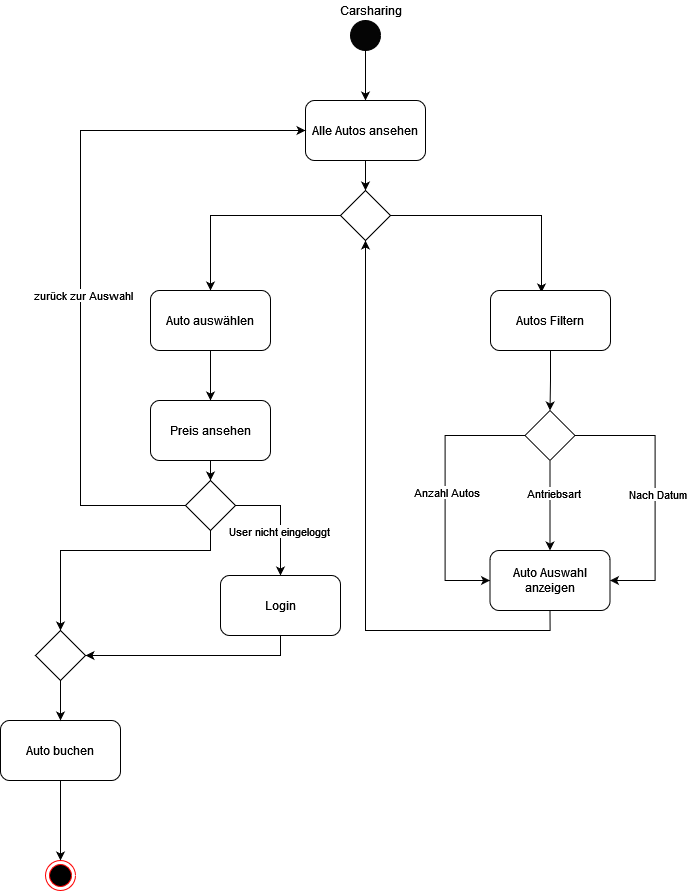

The diagram above was exported from draw.io. Its source (the exported page's mxGraphModel, read from the mxfile embedded in the PNG):
<mxGraphModel dx="2252" dy="1144" grid="1" gridSize="10" guides="1" tooltips="1" connect="1" arrows="1" fold="1" page="1" pageScale="1" pageWidth="827" pageHeight="1169" math="0" shadow="0">
  <root>
    <mxCell id="0" />
    <mxCell id="1" parent="0" />
    <mxCell id="-f9HPqU4GeU3Nnm06FBZ-5" style="edgeStyle=orthogonalEdgeStyle;rounded=0;orthogonalLoop=1;jettySize=auto;html=1;exitX=0.5;exitY=1;exitDx=0;exitDy=0;" edge="1" parent="1" source="-f9HPqU4GeU3Nnm06FBZ-1" target="-f9HPqU4GeU3Nnm06FBZ-2">
      <mxGeometry relative="1" as="geometry" />
    </mxCell>
    <mxCell id="-f9HPqU4GeU3Nnm06FBZ-1" value="" style="ellipse;whiteSpace=wrap;html=1;aspect=fixed;fillColor=#050505;" vertex="1" parent="1">
      <mxGeometry x="370" y="30" width="30" height="30" as="geometry" />
    </mxCell>
    <mxCell id="-f9HPqU4GeU3Nnm06FBZ-17" style="edgeStyle=orthogonalEdgeStyle;rounded=0;orthogonalLoop=1;jettySize=auto;html=1;exitX=0.5;exitY=1;exitDx=0;exitDy=0;entryX=0.5;entryY=0;entryDx=0;entryDy=0;" edge="1" parent="1" source="-f9HPqU4GeU3Nnm06FBZ-2" target="-f9HPqU4GeU3Nnm06FBZ-14">
      <mxGeometry relative="1" as="geometry" />
    </mxCell>
    <mxCell id="-f9HPqU4GeU3Nnm06FBZ-2" value="Alle Autos ansehen" style="rounded=1;whiteSpace=wrap;html=1;fillColor=#FFFFFF;" vertex="1" parent="1">
      <mxGeometry x="325" y="110" width="120" height="60" as="geometry" />
    </mxCell>
    <mxCell id="-f9HPqU4GeU3Nnm06FBZ-7" style="edgeStyle=orthogonalEdgeStyle;rounded=0;orthogonalLoop=1;jettySize=auto;html=1;exitX=0;exitY=0.5;exitDx=0;exitDy=0;entryX=0;entryY=0.5;entryDx=0;entryDy=0;" edge="1" parent="1" source="-f9HPqU4GeU3Nnm06FBZ-3" target="-f9HPqU4GeU3Nnm06FBZ-4">
      <mxGeometry relative="1" as="geometry">
        <mxPoint x="509.5" y="550" as="targetPoint" />
        <Array as="points">
          <mxPoint x="464.5" y="445" />
          <mxPoint x="464.5" y="590" />
        </Array>
      </mxGeometry>
    </mxCell>
    <mxCell id="-f9HPqU4GeU3Nnm06FBZ-10" value="Anzahl Autos" style="edgeLabel;html=1;align=center;verticalAlign=middle;resizable=0;points=[];" vertex="1" connectable="0" parent="-f9HPqU4GeU3Nnm06FBZ-7">
      <mxGeometry x="0.0148" relative="1" as="geometry">
        <mxPoint as="offset" />
      </mxGeometry>
    </mxCell>
    <mxCell id="-f9HPqU4GeU3Nnm06FBZ-8" style="edgeStyle=orthogonalEdgeStyle;rounded=0;orthogonalLoop=1;jettySize=auto;html=1;exitX=1;exitY=0.5;exitDx=0;exitDy=0;entryX=1;entryY=0.5;entryDx=0;entryDy=0;" edge="1" parent="1" source="-f9HPqU4GeU3Nnm06FBZ-3" target="-f9HPqU4GeU3Nnm06FBZ-4">
      <mxGeometry relative="1" as="geometry">
        <Array as="points">
          <mxPoint x="674.5" y="445" />
          <mxPoint x="674.5" y="590" />
        </Array>
      </mxGeometry>
    </mxCell>
    <mxCell id="-f9HPqU4GeU3Nnm06FBZ-12" value="Nach Datum" style="edgeLabel;html=1;align=center;verticalAlign=middle;resizable=0;points=[];" vertex="1" connectable="0" parent="-f9HPqU4GeU3Nnm06FBZ-8">
      <mxGeometry x="0.0222" y="1" relative="1" as="geometry">
        <mxPoint as="offset" />
      </mxGeometry>
    </mxCell>
    <mxCell id="-f9HPqU4GeU3Nnm06FBZ-9" style="edgeStyle=orthogonalEdgeStyle;rounded=0;orthogonalLoop=1;jettySize=auto;html=1;exitX=0.5;exitY=1;exitDx=0;exitDy=0;" edge="1" parent="1" source="-f9HPqU4GeU3Nnm06FBZ-3" target="-f9HPqU4GeU3Nnm06FBZ-4">
      <mxGeometry relative="1" as="geometry" />
    </mxCell>
    <mxCell id="-f9HPqU4GeU3Nnm06FBZ-11" value="Antriebsart" style="edgeLabel;html=1;align=center;verticalAlign=middle;resizable=0;points=[];" vertex="1" connectable="0" parent="-f9HPqU4GeU3Nnm06FBZ-9">
      <mxGeometry x="-0.3111" y="2" relative="1" as="geometry">
        <mxPoint as="offset" />
      </mxGeometry>
    </mxCell>
    <mxCell id="-f9HPqU4GeU3Nnm06FBZ-3" value="" style="rhombus;whiteSpace=wrap;html=1;fillColor=#FFFFFF;" vertex="1" parent="1">
      <mxGeometry x="544.5" y="420" width="50" height="50" as="geometry" />
    </mxCell>
    <mxCell id="-f9HPqU4GeU3Nnm06FBZ-21" style="edgeStyle=orthogonalEdgeStyle;rounded=0;orthogonalLoop=1;jettySize=auto;html=1;exitX=0.5;exitY=1;exitDx=0;exitDy=0;entryX=0.5;entryY=1;entryDx=0;entryDy=0;" edge="1" parent="1" source="-f9HPqU4GeU3Nnm06FBZ-4" target="-f9HPqU4GeU3Nnm06FBZ-14">
      <mxGeometry relative="1" as="geometry" />
    </mxCell>
    <mxCell id="-f9HPqU4GeU3Nnm06FBZ-4" value="Auto Auswahl anzeigen" style="rounded=1;whiteSpace=wrap;html=1;fillColor=#FFFFFF;" vertex="1" parent="1">
      <mxGeometry x="509.5" y="560" width="120" height="60" as="geometry" />
    </mxCell>
    <mxCell id="-f9HPqU4GeU3Nnm06FBZ-18" style="edgeStyle=orthogonalEdgeStyle;rounded=0;orthogonalLoop=1;jettySize=auto;html=1;exitX=0;exitY=0.5;exitDx=0;exitDy=0;" edge="1" parent="1" source="-f9HPqU4GeU3Nnm06FBZ-14" target="-f9HPqU4GeU3Nnm06FBZ-15">
      <mxGeometry relative="1" as="geometry" />
    </mxCell>
    <mxCell id="-f9HPqU4GeU3Nnm06FBZ-19" style="edgeStyle=orthogonalEdgeStyle;rounded=0;orthogonalLoop=1;jettySize=auto;html=1;exitX=1;exitY=0.5;exitDx=0;exitDy=0;entryX=0.425;entryY=0.033;entryDx=0;entryDy=0;entryPerimeter=0;" edge="1" parent="1" source="-f9HPqU4GeU3Nnm06FBZ-14" target="-f9HPqU4GeU3Nnm06FBZ-16">
      <mxGeometry relative="1" as="geometry" />
    </mxCell>
    <mxCell id="-f9HPqU4GeU3Nnm06FBZ-14" value="" style="rhombus;whiteSpace=wrap;html=1;fillColor=#FFFFFF;" vertex="1" parent="1">
      <mxGeometry x="360" y="200" width="50" height="50" as="geometry" />
    </mxCell>
    <mxCell id="-f9HPqU4GeU3Nnm06FBZ-23" style="edgeStyle=orthogonalEdgeStyle;rounded=0;orthogonalLoop=1;jettySize=auto;html=1;exitX=0.5;exitY=1;exitDx=0;exitDy=0;entryX=0.5;entryY=0;entryDx=0;entryDy=0;" edge="1" parent="1" source="-f9HPqU4GeU3Nnm06FBZ-15" target="-f9HPqU4GeU3Nnm06FBZ-22">
      <mxGeometry relative="1" as="geometry" />
    </mxCell>
    <mxCell id="-f9HPqU4GeU3Nnm06FBZ-15" value="Auto auswählen" style="rounded=1;whiteSpace=wrap;html=1;fillColor=#FFFFFF;" vertex="1" parent="1">
      <mxGeometry x="170" y="300" width="120" height="60" as="geometry" />
    </mxCell>
    <mxCell id="-f9HPqU4GeU3Nnm06FBZ-20" style="edgeStyle=orthogonalEdgeStyle;rounded=0;orthogonalLoop=1;jettySize=auto;html=1;exitX=0.5;exitY=1;exitDx=0;exitDy=0;entryX=0.5;entryY=0;entryDx=0;entryDy=0;" edge="1" parent="1" source="-f9HPqU4GeU3Nnm06FBZ-16" target="-f9HPqU4GeU3Nnm06FBZ-3">
      <mxGeometry relative="1" as="geometry" />
    </mxCell>
    <mxCell id="-f9HPqU4GeU3Nnm06FBZ-16" value="Autos Filtern" style="rounded=1;whiteSpace=wrap;html=1;fillColor=#FFFFFF;" vertex="1" parent="1">
      <mxGeometry x="510" y="300" width="120" height="60" as="geometry" />
    </mxCell>
    <mxCell id="-f9HPqU4GeU3Nnm06FBZ-26" style="edgeStyle=orthogonalEdgeStyle;rounded=0;orthogonalLoop=1;jettySize=auto;html=1;exitX=0.5;exitY=1;exitDx=0;exitDy=0;entryX=0.5;entryY=0;entryDx=0;entryDy=0;" edge="1" parent="1" source="-f9HPqU4GeU3Nnm06FBZ-22" target="-f9HPqU4GeU3Nnm06FBZ-25">
      <mxGeometry relative="1" as="geometry" />
    </mxCell>
    <mxCell id="-f9HPqU4GeU3Nnm06FBZ-22" value="Preis ansehen" style="rounded=1;whiteSpace=wrap;html=1;fillColor=#FFFFFF;" vertex="1" parent="1">
      <mxGeometry x="170" y="410" width="120" height="60" as="geometry" />
    </mxCell>
    <mxCell id="-f9HPqU4GeU3Nnm06FBZ-27" style="edgeStyle=orthogonalEdgeStyle;rounded=0;orthogonalLoop=1;jettySize=auto;html=1;exitX=0;exitY=0.5;exitDx=0;exitDy=0;entryX=0;entryY=0.5;entryDx=0;entryDy=0;" edge="1" parent="1" source="-f9HPqU4GeU3Nnm06FBZ-25" target="-f9HPqU4GeU3Nnm06FBZ-2">
      <mxGeometry relative="1" as="geometry">
        <Array as="points">
          <mxPoint x="100" y="515" />
          <mxPoint x="100" y="140" />
        </Array>
      </mxGeometry>
    </mxCell>
    <mxCell id="-f9HPqU4GeU3Nnm06FBZ-28" value="zurück zur Auswahl" style="edgeLabel;html=1;align=center;verticalAlign=middle;resizable=0;points=[];" vertex="1" connectable="0" parent="-f9HPqU4GeU3Nnm06FBZ-27">
      <mxGeometry x="-0.1035" y="-2" relative="1" as="geometry">
        <mxPoint as="offset" />
      </mxGeometry>
    </mxCell>
    <mxCell id="-f9HPqU4GeU3Nnm06FBZ-31" style="edgeStyle=orthogonalEdgeStyle;rounded=0;orthogonalLoop=1;jettySize=auto;html=1;exitX=1;exitY=0.5;exitDx=0;exitDy=0;entryX=0.5;entryY=0;entryDx=0;entryDy=0;" edge="1" parent="1" source="-f9HPqU4GeU3Nnm06FBZ-25" target="-f9HPqU4GeU3Nnm06FBZ-30">
      <mxGeometry relative="1" as="geometry" />
    </mxCell>
    <mxCell id="-f9HPqU4GeU3Nnm06FBZ-33" value="User nicht eingeloggt" style="edgeLabel;html=1;align=center;verticalAlign=middle;resizable=0;points=[];" vertex="1" connectable="0" parent="-f9HPqU4GeU3Nnm06FBZ-31">
      <mxGeometry x="0.2174" y="-2" relative="1" as="geometry">
        <mxPoint as="offset" />
      </mxGeometry>
    </mxCell>
    <mxCell id="-f9HPqU4GeU3Nnm06FBZ-39" style="edgeStyle=orthogonalEdgeStyle;rounded=0;orthogonalLoop=1;jettySize=auto;html=1;exitX=0.5;exitY=1;exitDx=0;exitDy=0;" edge="1" parent="1" source="-f9HPqU4GeU3Nnm06FBZ-25" target="-f9HPqU4GeU3Nnm06FBZ-36">
      <mxGeometry relative="1" as="geometry">
        <Array as="points">
          <mxPoint x="230" y="560" />
          <mxPoint x="80" y="560" />
        </Array>
      </mxGeometry>
    </mxCell>
    <mxCell id="-f9HPqU4GeU3Nnm06FBZ-25" value="" style="rhombus;whiteSpace=wrap;html=1;fillColor=#FFFFFF;" vertex="1" parent="1">
      <mxGeometry x="205" y="490" width="50" height="50" as="geometry" />
    </mxCell>
    <mxCell id="-f9HPqU4GeU3Nnm06FBZ-42" style="edgeStyle=orthogonalEdgeStyle;rounded=0;orthogonalLoop=1;jettySize=auto;html=1;exitX=0.5;exitY=1;exitDx=0;exitDy=0;entryX=0.5;entryY=0;entryDx=0;entryDy=0;" edge="1" parent="1" source="-f9HPqU4GeU3Nnm06FBZ-29" target="-f9HPqU4GeU3Nnm06FBZ-41">
      <mxGeometry relative="1" as="geometry" />
    </mxCell>
    <mxCell id="-f9HPqU4GeU3Nnm06FBZ-29" value="Auto buchen" style="rounded=1;whiteSpace=wrap;html=1;fillColor=#FFFFFF;" vertex="1" parent="1">
      <mxGeometry x="20" y="730" width="120" height="60" as="geometry" />
    </mxCell>
    <mxCell id="-f9HPqU4GeU3Nnm06FBZ-35" style="edgeStyle=orthogonalEdgeStyle;rounded=0;orthogonalLoop=1;jettySize=auto;html=1;exitX=0.5;exitY=1;exitDx=0;exitDy=0;entryX=1;entryY=0.5;entryDx=0;entryDy=0;" edge="1" parent="1" source="-f9HPqU4GeU3Nnm06FBZ-30" target="-f9HPqU4GeU3Nnm06FBZ-36">
      <mxGeometry relative="1" as="geometry" />
    </mxCell>
    <mxCell id="-f9HPqU4GeU3Nnm06FBZ-30" value="Login" style="rounded=1;whiteSpace=wrap;html=1;fillColor=#FFFFFF;" vertex="1" parent="1">
      <mxGeometry x="240" y="585" width="120" height="60" as="geometry" />
    </mxCell>
    <mxCell id="-f9HPqU4GeU3Nnm06FBZ-40" style="edgeStyle=orthogonalEdgeStyle;rounded=0;orthogonalLoop=1;jettySize=auto;html=1;exitX=0.5;exitY=1;exitDx=0;exitDy=0;" edge="1" parent="1" source="-f9HPqU4GeU3Nnm06FBZ-36" target="-f9HPqU4GeU3Nnm06FBZ-29">
      <mxGeometry relative="1" as="geometry" />
    </mxCell>
    <mxCell id="-f9HPqU4GeU3Nnm06FBZ-36" value="" style="rhombus;whiteSpace=wrap;html=1;fillColor=#FFFFFF;" vertex="1" parent="1">
      <mxGeometry x="55" y="640" width="50" height="50" as="geometry" />
    </mxCell>
    <mxCell id="-f9HPqU4GeU3Nnm06FBZ-41" value="" style="ellipse;html=1;shape=endState;fillColor=#000000;strokeColor=#ff0000;" vertex="1" parent="1">
      <mxGeometry x="65" y="870" width="30" height="30" as="geometry" />
    </mxCell>
    <mxCell id="-f9HPqU4GeU3Nnm06FBZ-43" value="Carsharing" style="text;html=1;align=center;verticalAlign=middle;resizable=0;points=[];autosize=1;strokeColor=none;fillColor=none;" vertex="1" parent="1">
      <mxGeometry x="350" y="10" width="80" height="20" as="geometry" />
    </mxCell>
  </root>
</mxGraphModel>